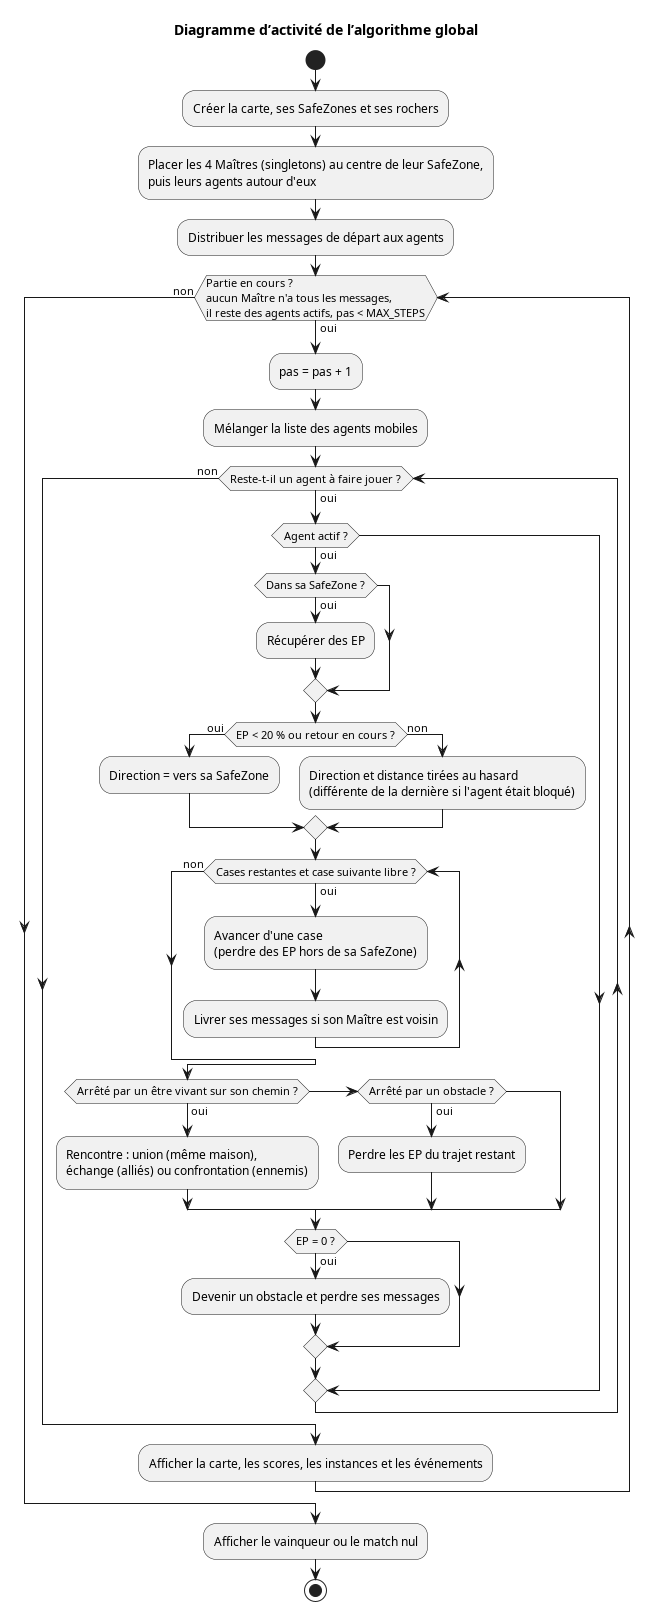

The diagram above was rendered by PlantUML. Its source (embedded in the PNG):
@startuml activityDiagram
skinparam defaultFontName Arial
title Diagramme d’activité de l’algorithme global
' Diagramme d'activité : boucle des pas de temps (Simulation.run)
' et boucle de déplacement d'un agent (LivingBeing.move).
start
:Créer la carte, ses SafeZones et ses rochers;
:Placer les 4 Maîtres (singletons) au centre de leur SafeZone,\npuis leurs agents autour d'eux;
:Distribuer les messages de départ aux agents;
while (Partie en cours ?\naucun Maître n'a tous les messages,\nil reste des agents actifs, pas < MAX_STEPS) is (oui)
  :pas = pas + 1;
  :Mélanger la liste des agents mobiles;
  while (Reste-t-il un agent à faire jouer ?) is (oui)
    if (Agent actif ?) then (oui)
      if (Dans sa SafeZone ?) then (oui)
        :Récupérer des EP;
      endif
      if (EP < 20 % ou retour en cours ?) then (oui)
        :Direction = vers sa SafeZone;
      else (non)
        :Direction et distance tirées au hasard\n(différente de la dernière si l'agent était bloqué);
      endif
      while (Cases restantes et case suivante libre ?) is (oui)
        :Avancer d'une case\n(perdre des EP hors de sa SafeZone);
        :Livrer ses messages si son Maître est voisin;
      endwhile (non)
      if (Arrêté par un être vivant sur son chemin ?) then (oui)
        :Rencontre : union (même maison),\néchange (alliés) ou confrontation (ennemis);
      elseif (Arrêté par un obstacle ?) then (oui)
        :Perdre les EP du trajet restant;
      endif
      if (EP = 0 ?) then (oui)
        :Devenir un obstacle et perdre ses messages;
      endif
    endif
  endwhile (non)
  :Afficher la carte, les scores, les instances et les événements;
endwhile (non)
:Afficher le vainqueur ou le match nul;
stop
@enduml